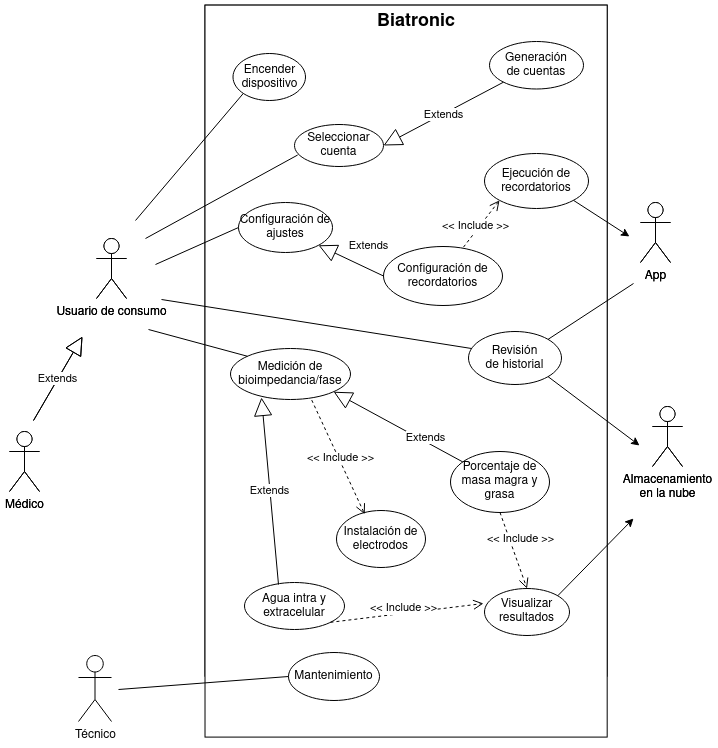

The diagram above was exported from draw.io. Its source (the exported page's mxGraphModel, read from the mxfile embedded in the PNG):
<mxGraphModel dx="1673" dy="965" grid="0" gridSize="10" guides="1" tooltips="1" connect="1" arrows="1" fold="1" page="1" pageScale="1" pageWidth="850" pageHeight="1100" math="0" shadow="0">
  <root>
    <mxCell id="0" />
    <mxCell id="1" parent="0" />
    <mxCell id="WuNlpbv2ECsI3dbt5cQj-2" value="" style="rounded=0;whiteSpace=wrap;html=1;rotation=90;" parent="1" vertex="1">
      <mxGeometry x="103.02" y="139.09" width="671.14" height="402.17" as="geometry" />
    </mxCell>
    <mxCell id="WuNlpbv2ECsI3dbt5cQj-3" value="&lt;div&gt;Usuario de consumo&lt;/div&gt;" style="shape=umlActor;verticalLabelPosition=bottom;verticalAlign=top;html=1;" parent="1" vertex="1">
      <mxGeometry x="129" y="238" width="30" height="60" as="geometry" />
    </mxCell>
    <mxCell id="WuNlpbv2ECsI3dbt5cQj-6" value="&lt;div&gt;Generación &lt;br&gt;&lt;/div&gt;&lt;div&gt;de cuentas&lt;/div&gt;" style="ellipse;whiteSpace=wrap;html=1;" parent="1" vertex="1">
      <mxGeometry x="527" y="67" width="94" height="47.5" as="geometry" />
    </mxCell>
    <mxCell id="WuNlpbv2ECsI3dbt5cQj-7" value="Medición de bioimpedancia/fase" style="ellipse;whiteSpace=wrap;html=1;" parent="1" vertex="1">
      <mxGeometry x="263" y="418" width="120" height="51" as="geometry" />
    </mxCell>
    <mxCell id="WuNlpbv2ECsI3dbt5cQj-8" value="Agua intra y extracelular" style="ellipse;whiteSpace=wrap;html=1;" parent="1" vertex="1">
      <mxGeometry x="283" y="597" width="100" height="47" as="geometry" />
    </mxCell>
    <mxCell id="WuNlpbv2ECsI3dbt5cQj-9" value="&lt;div&gt;Revisión &lt;br&gt;&lt;/div&gt;&lt;div&gt;de historial&lt;/div&gt;" style="ellipse;whiteSpace=wrap;html=1;" parent="1" vertex="1">
      <mxGeometry x="507.5" y="455" width="93" height="53" as="geometry" />
    </mxCell>
    <mxCell id="WuNlpbv2ECsI3dbt5cQj-10" value="Configuración de recordatorios" style="ellipse;whiteSpace=wrap;html=1;" parent="1" vertex="1">
      <mxGeometry x="452" y="276" width="119" height="59" as="geometry" />
    </mxCell>
    <mxCell id="WuNlpbv2ECsI3dbt5cQj-11" value="Ejecución de recordatorios" style="ellipse;whiteSpace=wrap;html=1;" parent="1" vertex="1">
      <mxGeometry x="506" y="171" width="104" height="55" as="geometry" />
    </mxCell>
    <mxCell id="WuNlpbv2ECsI3dbt5cQj-33" value="&lt;b&gt;&lt;font style=&quot;font-size: 18px&quot;&gt;Biatronic&lt;/font&gt;&lt;/b&gt;" style="text;html=1;strokeColor=none;fillColor=none;align=center;verticalAlign=middle;whiteSpace=wrap;rounded=0;" parent="1" vertex="1">
      <mxGeometry x="387" y="13" width="40" height="20" as="geometry" />
    </mxCell>
    <mxCell id="WuNlpbv2ECsI3dbt5cQj-35" value="&lt;div&gt;Almacenamiento &lt;br&gt;&lt;/div&gt;&lt;div&gt;en la nube&lt;/div&gt;" style="shape=umlActor;verticalLabelPosition=bottom;verticalAlign=top;html=1;" parent="1" vertex="1">
      <mxGeometry x="685" y="406" width="30" height="60" as="geometry" />
    </mxCell>
    <mxCell id="WuNlpbv2ECsI3dbt5cQj-43" value="Porcentaje de masa magra y grasa " style="ellipse;whiteSpace=wrap;html=1;" parent="1" vertex="1">
      <mxGeometry x="399" y="508" width="99" height="61" as="geometry" />
    </mxCell>
    <mxCell id="UCb506Gfx6IsbIZlC2Lq-1" value="&lt;div&gt;Médico&lt;/div&gt;" style="shape=umlActor;verticalLabelPosition=bottom;verticalAlign=top;html=1;outlineConnect=0;" parent="1" vertex="1">
      <mxGeometry x="42" y="431" width="30" height="60" as="geometry" />
    </mxCell>
    <mxCell id="UCb506Gfx6IsbIZlC2Lq-2" value="&lt;div&gt;App&lt;/div&gt;" style="shape=umlActor;verticalLabelPosition=bottom;verticalAlign=top;html=1;outlineConnect=0;" parent="1" vertex="1">
      <mxGeometry x="673" y="202" width="30" height="60" as="geometry" />
    </mxCell>
    <mxCell id="UCb506Gfx6IsbIZlC2Lq-3" value="Extends" style="endArrow=block;endSize=16;endFill=0;html=1;" parent="1" edge="1">
      <mxGeometry width="160" relative="1" as="geometry">
        <mxPoint x="66" y="420" as="sourcePoint" />
        <mxPoint x="115" y="336" as="targetPoint" />
      </mxGeometry>
    </mxCell>
    <mxCell id="UCb506Gfx6IsbIZlC2Lq-5" value="Seleccionar cuenta" style="ellipse;whiteSpace=wrap;html=1;" parent="1" vertex="1">
      <mxGeometry x="338" y="166" width="89" height="42" as="geometry" />
    </mxCell>
    <mxCell id="UCb506Gfx6IsbIZlC2Lq-11" value="Visualizar resultados" style="ellipse;whiteSpace=wrap;html=1;" parent="1" vertex="1">
      <mxGeometry x="515.5" y="616" width="85" height="47" as="geometry" />
    </mxCell>
    <mxCell id="UCb506Gfx6IsbIZlC2Lq-14" value="Configuración de ajustes" style="ellipse;whiteSpace=wrap;html=1;" parent="1" vertex="1">
      <mxGeometry x="280" y="273" width="94" height="50" as="geometry" />
    </mxCell>
    <mxCell id="UCb506Gfx6IsbIZlC2Lq-17" value="&lt;div&gt;Encender &lt;br&gt;&lt;/div&gt;&lt;div&gt;dispositivo&lt;/div&gt;" style="ellipse;whiteSpace=wrap;html=1;" parent="1" vertex="1">
      <mxGeometry x="260" y="62" width="72.5" height="47" as="geometry" />
    </mxCell>
    <mxCell id="UCb506Gfx6IsbIZlC2Lq-18" value="Instalación de electrodos" style="ellipse;whiteSpace=wrap;html=1;" parent="1" vertex="1">
      <mxGeometry x="367" y="67" width="89" height="57" as="geometry" />
    </mxCell>
    <mxCell id="UCb506Gfx6IsbIZlC2Lq-20" value="&lt;div&gt;&amp;lt;&amp;lt; Include &amp;gt;&amp;gt;&lt;/div&gt;" style="html=1;verticalAlign=bottom;endArrow=open;dashed=1;endSize=8;exitX=1;exitY=1;exitDx=0;exitDy=0;entryX=-0.012;entryY=0.319;entryDx=0;entryDy=0;entryPerimeter=0;" parent="1" source="WuNlpbv2ECsI3dbt5cQj-8" target="UCb506Gfx6IsbIZlC2Lq-11" edge="1">
      <mxGeometry x="-0.0549" y="-4" relative="1" as="geometry">
        <mxPoint x="330.00000000000045" y="469" as="sourcePoint" />
        <mxPoint x="415.00000000000045" y="483" as="targetPoint" />
        <mxPoint as="offset" />
      </mxGeometry>
    </mxCell>
    <mxCell id="UCb506Gfx6IsbIZlC2Lq-29" value="Extends" style="endArrow=block;endSize=16;endFill=0;html=1;exitX=0;exitY=0.5;exitDx=0;exitDy=0;entryX=1;entryY=0.5;entryDx=0;entryDy=0;" parent="1" source="WuNlpbv2ECsI3dbt5cQj-10" target="UCb506Gfx6IsbIZlC2Lq-14" edge="1">
      <mxGeometry width="160" relative="1" as="geometry">
        <mxPoint x="303" y="448.9999999999999" as="sourcePoint" />
        <mxPoint x="295" y="473" as="targetPoint" />
      </mxGeometry>
    </mxCell>
    <mxCell id="UCb506Gfx6IsbIZlC2Lq-30" value="&lt;div&gt;&amp;lt;&amp;lt; Include &amp;gt;&amp;gt;&lt;/div&gt;" style="html=1;verticalAlign=bottom;endArrow=open;dashed=1;endSize=8;exitX=0.5;exitY=0;exitDx=0;exitDy=0;entryX=0.39;entryY=1.055;entryDx=0;entryDy=0;entryPerimeter=0;" parent="1" source="WuNlpbv2ECsI3dbt5cQj-10" target="WuNlpbv2ECsI3dbt5cQj-11" edge="1">
      <mxGeometry x="-1" y="24" relative="1" as="geometry">
        <mxPoint x="383.00000000000045" y="576" as="sourcePoint" />
        <mxPoint x="448" y="620" as="targetPoint" />
        <mxPoint x="-4" y="8" as="offset" />
      </mxGeometry>
    </mxCell>
    <mxCell id="UCb506Gfx6IsbIZlC2Lq-33" value="Extends" style="endArrow=block;endSize=16;endFill=0;html=1;exitX=0;exitY=1;exitDx=0;exitDy=0;entryX=1;entryY=0;entryDx=0;entryDy=0;" parent="1" source="WuNlpbv2ECsI3dbt5cQj-6" target="UCb506Gfx6IsbIZlC2Lq-5" edge="1">
      <mxGeometry width="160" relative="1" as="geometry">
        <mxPoint x="465" y="171.9999999999999" as="sourcePoint" />
        <mxPoint x="514" y="88" as="targetPoint" />
      </mxGeometry>
    </mxCell>
    <mxCell id="UCb506Gfx6IsbIZlC2Lq-35" value="Extends" style="endArrow=block;endSize=16;endFill=0;html=1;exitX=0.34;exitY=0.043;exitDx=0;exitDy=0;entryX=0.258;entryY=0.961;entryDx=0;entryDy=0;entryPerimeter=0;exitPerimeter=0;" parent="1" source="WuNlpbv2ECsI3dbt5cQj-8" target="WuNlpbv2ECsI3dbt5cQj-7" edge="1">
      <mxGeometry width="160" relative="1" as="geometry">
        <mxPoint x="308" y="390" as="sourcePoint" />
        <mxPoint x="257" y="320" as="targetPoint" />
      </mxGeometry>
    </mxCell>
    <mxCell id="UCb506Gfx6IsbIZlC2Lq-36" value="Extends" style="endArrow=block;endSize=16;endFill=0;html=1;entryX=1;entryY=1;entryDx=0;entryDy=0;" parent="1" source="WuNlpbv2ECsI3dbt5cQj-43" target="WuNlpbv2ECsI3dbt5cQj-7" edge="1">
      <mxGeometry x="-0.3838" y="-4" width="160" relative="1" as="geometry">
        <mxPoint x="443" y="380" as="sourcePoint" />
        <mxPoint x="392" y="310" as="targetPoint" />
        <mxPoint as="offset" />
      </mxGeometry>
    </mxCell>
    <mxCell id="UCb506Gfx6IsbIZlC2Lq-38" value="&lt;div&gt;&amp;lt;&amp;lt; Include &amp;gt;&amp;gt;&lt;/div&gt;" style="html=1;verticalAlign=bottom;endArrow=open;dashed=1;endSize=8;exitX=1;exitY=1;exitDx=0;exitDy=0;entryX=0;entryY=0;entryDx=0;entryDy=0;" parent="1" source="WuNlpbv2ECsI3dbt5cQj-43" target="UCb506Gfx6IsbIZlC2Lq-11" edge="1">
      <mxGeometry x="0.0309" y="7" relative="1" as="geometry">
        <mxPoint x="499.00000000000045" y="441" as="sourcePoint" />
        <mxPoint x="531" y="626" as="targetPoint" />
        <mxPoint as="offset" />
      </mxGeometry>
    </mxCell>
    <mxCell id="UCb506Gfx6IsbIZlC2Lq-45" value="" style="rounded=0;whiteSpace=wrap;html=1;rotation=90;" parent="1" vertex="1">
      <mxGeometry x="72.6" y="169.51" width="731.98" height="402.17" as="geometry" />
    </mxCell>
    <mxCell id="UCb506Gfx6IsbIZlC2Lq-46" value="&lt;div&gt;Usuario de consumo&lt;/div&gt;" style="shape=umlActor;verticalLabelPosition=bottom;verticalAlign=top;html=1;" parent="1" vertex="1">
      <mxGeometry x="129" y="238" width="30" height="60" as="geometry" />
    </mxCell>
    <mxCell id="UCb506Gfx6IsbIZlC2Lq-47" value="&lt;div&gt;Generación &lt;br&gt;&lt;/div&gt;&lt;div&gt;de cuentas&lt;/div&gt;" style="ellipse;whiteSpace=wrap;html=1;" parent="1" vertex="1">
      <mxGeometry x="522" y="41" width="94" height="47.5" as="geometry" />
    </mxCell>
    <mxCell id="UCb506Gfx6IsbIZlC2Lq-48" value="Medición de bioimpedancia/fase" style="ellipse;whiteSpace=wrap;html=1;" parent="1" vertex="1">
      <mxGeometry x="263" y="348" width="120" height="51" as="geometry" />
    </mxCell>
    <mxCell id="UCb506Gfx6IsbIZlC2Lq-49" value="Agua intra y extracelular" style="ellipse;whiteSpace=wrap;html=1;" parent="1" vertex="1">
      <mxGeometry x="277" y="582" width="100" height="47" as="geometry" />
    </mxCell>
    <mxCell id="UCb506Gfx6IsbIZlC2Lq-50" value="&lt;div&gt;Revisión &lt;br&gt;&lt;/div&gt;&lt;div&gt;de historial&lt;/div&gt;" style="ellipse;whiteSpace=wrap;html=1;" parent="1" vertex="1">
      <mxGeometry x="501" y="331" width="93" height="53" as="geometry" />
    </mxCell>
    <mxCell id="UCb506Gfx6IsbIZlC2Lq-51" value="Configuración de recordatorios" style="ellipse;whiteSpace=wrap;html=1;" parent="1" vertex="1">
      <mxGeometry x="416" y="246" width="119" height="59" as="geometry" />
    </mxCell>
    <mxCell id="UCb506Gfx6IsbIZlC2Lq-52" value="Ejecución de recordatorios" style="ellipse;whiteSpace=wrap;html=1;" parent="1" vertex="1">
      <mxGeometry x="517" y="153" width="104" height="55" as="geometry" />
    </mxCell>
    <mxCell id="UCb506Gfx6IsbIZlC2Lq-53" value="&lt;b&gt;&lt;font style=&quot;font-size: 18px&quot;&gt;Biatronic&lt;/font&gt;&lt;/b&gt;" style="text;html=1;strokeColor=none;fillColor=none;align=center;verticalAlign=middle;whiteSpace=wrap;rounded=0;" parent="1" vertex="1">
      <mxGeometry x="428.5" y="11" width="40" height="20" as="geometry" />
    </mxCell>
    <mxCell id="UCb506Gfx6IsbIZlC2Lq-54" value="&lt;div&gt;Almacenamiento &lt;br&gt;&lt;/div&gt;&lt;div&gt;en la nube&lt;/div&gt;" style="shape=umlActor;verticalLabelPosition=bottom;verticalAlign=top;html=1;" parent="1" vertex="1">
      <mxGeometry x="685" y="406" width="30" height="60" as="geometry" />
    </mxCell>
    <mxCell id="UCb506Gfx6IsbIZlC2Lq-55" value="Porcentaje de masa magra y grasa " style="ellipse;whiteSpace=wrap;html=1;" parent="1" vertex="1">
      <mxGeometry x="483" y="451" width="99" height="61" as="geometry" />
    </mxCell>
    <mxCell id="UCb506Gfx6IsbIZlC2Lq-56" value="&lt;div&gt;Médico&lt;/div&gt;" style="shape=umlActor;verticalLabelPosition=bottom;verticalAlign=top;html=1;outlineConnect=0;" parent="1" vertex="1">
      <mxGeometry x="42" y="431" width="30" height="60" as="geometry" />
    </mxCell>
    <mxCell id="UCb506Gfx6IsbIZlC2Lq-57" value="&lt;div&gt;App&lt;/div&gt;" style="shape=umlActor;verticalLabelPosition=bottom;verticalAlign=top;html=1;outlineConnect=0;" parent="1" vertex="1">
      <mxGeometry x="673" y="202" width="30" height="60" as="geometry" />
    </mxCell>
    <mxCell id="UCb506Gfx6IsbIZlC2Lq-58" value="Extends" style="endArrow=block;endSize=16;endFill=0;html=1;" parent="1" edge="1">
      <mxGeometry width="160" relative="1" as="geometry">
        <mxPoint x="66" y="420" as="sourcePoint" />
        <mxPoint x="115" y="336" as="targetPoint" />
      </mxGeometry>
    </mxCell>
    <mxCell id="UCb506Gfx6IsbIZlC2Lq-59" value="Seleccionar cuenta" style="ellipse;whiteSpace=wrap;html=1;" parent="1" vertex="1">
      <mxGeometry x="327" y="124" width="89" height="42" as="geometry" />
    </mxCell>
    <mxCell id="UCb506Gfx6IsbIZlC2Lq-60" value="Visualizar resultados" style="ellipse;whiteSpace=wrap;html=1;" parent="1" vertex="1">
      <mxGeometry x="517" y="588" width="85" height="47" as="geometry" />
    </mxCell>
    <mxCell id="UCb506Gfx6IsbIZlC2Lq-61" value="Configuración de ajustes" style="ellipse;whiteSpace=wrap;html=1;" parent="1" vertex="1">
      <mxGeometry x="271" y="202" width="94" height="50" as="geometry" />
    </mxCell>
    <mxCell id="UCb506Gfx6IsbIZlC2Lq-62" value="&lt;div&gt;Encender &lt;br&gt;&lt;/div&gt;&lt;div&gt;dispositivo&lt;/div&gt;" style="ellipse;whiteSpace=wrap;html=1;" parent="1" vertex="1">
      <mxGeometry x="265.5" y="53" width="72.5" height="47" as="geometry" />
    </mxCell>
    <mxCell id="UCb506Gfx6IsbIZlC2Lq-63" value="Instalación de electrodos" style="ellipse;whiteSpace=wrap;html=1;" parent="1" vertex="1">
      <mxGeometry x="369" y="510" width="89" height="57" as="geometry" />
    </mxCell>
    <mxCell id="UCb506Gfx6IsbIZlC2Lq-64" value="&lt;div&gt;&amp;lt;&amp;lt; Include &amp;gt;&amp;gt;&lt;/div&gt;" style="html=1;verticalAlign=bottom;endArrow=open;dashed=1;endSize=8;exitX=1;exitY=1;exitDx=0;exitDy=0;entryX=-0.012;entryY=0.319;entryDx=0;entryDy=0;entryPerimeter=0;" parent="1" source="UCb506Gfx6IsbIZlC2Lq-49" target="UCb506Gfx6IsbIZlC2Lq-60" edge="1">
      <mxGeometry x="-0.0549" y="-4" relative="1" as="geometry">
        <mxPoint x="330.00000000000045" y="469" as="sourcePoint" />
        <mxPoint x="415.00000000000045" y="483" as="targetPoint" />
        <mxPoint as="offset" />
      </mxGeometry>
    </mxCell>
    <mxCell id="UCb506Gfx6IsbIZlC2Lq-66" value="" style="endArrow=none;html=1;entryX=0;entryY=1;entryDx=0;entryDy=0;" parent="1" target="UCb506Gfx6IsbIZlC2Lq-62" edge="1">
      <mxGeometry width="50" height="50" relative="1" as="geometry">
        <mxPoint x="168" y="220" as="sourcePoint" />
        <mxPoint x="473.9999999999977" y="170.5" as="targetPoint" />
      </mxGeometry>
    </mxCell>
    <mxCell id="UCb506Gfx6IsbIZlC2Lq-67" value="" style="endArrow=none;html=1;entryX=0;entryY=0;entryDx=0;entryDy=0;" parent="1" target="UCb506Gfx6IsbIZlC2Lq-48" edge="1">
      <mxGeometry width="50" height="50" relative="1" as="geometry">
        <mxPoint x="181" y="329" as="sourcePoint" />
        <mxPoint x="505.05977705316946" y="95.66919962626866" as="targetPoint" />
      </mxGeometry>
    </mxCell>
    <mxCell id="UCb506Gfx6IsbIZlC2Lq-68" value="Extends" style="endArrow=block;endSize=16;endFill=0;html=1;exitX=0;exitY=0.5;exitDx=0;exitDy=0;entryX=1;entryY=1;entryDx=0;entryDy=0;" parent="1" source="UCb506Gfx6IsbIZlC2Lq-51" target="UCb506Gfx6IsbIZlC2Lq-61" edge="1">
      <mxGeometry x="-0.2573" y="-21" width="160" relative="1" as="geometry">
        <mxPoint x="303" y="448.9999999999999" as="sourcePoint" />
        <mxPoint x="335" y="277" as="targetPoint" />
        <mxPoint as="offset" />
      </mxGeometry>
    </mxCell>
    <mxCell id="UCb506Gfx6IsbIZlC2Lq-69" value="&lt;div&gt;&amp;lt;&amp;lt; Include &amp;gt;&amp;gt;&lt;/div&gt;" style="html=1;verticalAlign=bottom;endArrow=open;dashed=1;endSize=8;exitX=0.672;exitY=0.011;exitDx=0;exitDy=0;entryX=0;entryY=1;entryDx=0;entryDy=0;exitPerimeter=0;" parent="1" source="UCb506Gfx6IsbIZlC2Lq-51" target="UCb506Gfx6IsbIZlC2Lq-52" edge="1">
      <mxGeometry x="-0.4591" y="-2" relative="1" as="geometry">
        <mxPoint x="383.00000000000045" y="576" as="sourcePoint" />
        <mxPoint x="448" y="620" as="targetPoint" />
        <mxPoint as="offset" />
      </mxGeometry>
    </mxCell>
    <mxCell id="UCb506Gfx6IsbIZlC2Lq-70" value="" style="endArrow=classic;html=1;exitX=1;exitY=1;exitDx=0;exitDy=0;" parent="1" source="UCb506Gfx6IsbIZlC2Lq-52" edge="1">
      <mxGeometry width="50" height="50" relative="1" as="geometry">
        <mxPoint x="548" y="510" as="sourcePoint" />
        <mxPoint x="662" y="236" as="targetPoint" />
      </mxGeometry>
    </mxCell>
    <mxCell id="UCb506Gfx6IsbIZlC2Lq-71" value="" style="endArrow=none;html=1;entryX=0.036;entryY=0.726;entryDx=0;entryDy=0;entryPerimeter=0;" parent="1" target="UCb506Gfx6IsbIZlC2Lq-59" edge="1">
      <mxGeometry width="50" height="50" relative="1" as="geometry">
        <mxPoint x="178" y="238" as="sourcePoint" />
        <mxPoint x="390.0597770531733" y="125.66919962626616" as="targetPoint" />
      </mxGeometry>
    </mxCell>
    <mxCell id="UCb506Gfx6IsbIZlC2Lq-72" value="Extends" style="endArrow=block;endSize=16;endFill=0;html=1;exitX=0;exitY=1;exitDx=0;exitDy=0;entryX=1;entryY=0.5;entryDx=0;entryDy=0;" parent="1" source="UCb506Gfx6IsbIZlC2Lq-47" target="UCb506Gfx6IsbIZlC2Lq-59" edge="1">
      <mxGeometry width="160" relative="1" as="geometry">
        <mxPoint x="465" y="171.9999999999999" as="sourcePoint" />
        <mxPoint x="514" y="88" as="targetPoint" />
      </mxGeometry>
    </mxCell>
    <mxCell id="UCb506Gfx6IsbIZlC2Lq-73" value="Extends" style="endArrow=block;endSize=16;endFill=0;html=1;exitX=0.34;exitY=0.043;exitDx=0;exitDy=0;entryX=0.258;entryY=0.961;entryDx=0;entryDy=0;entryPerimeter=0;exitPerimeter=0;" parent="1" source="UCb506Gfx6IsbIZlC2Lq-49" target="UCb506Gfx6IsbIZlC2Lq-48" edge="1">
      <mxGeometry width="160" relative="1" as="geometry">
        <mxPoint x="308" y="390" as="sourcePoint" />
        <mxPoint x="257" y="320" as="targetPoint" />
      </mxGeometry>
    </mxCell>
    <mxCell id="UCb506Gfx6IsbIZlC2Lq-74" value="Extends" style="endArrow=block;endSize=16;endFill=0;html=1;entryX=1;entryY=1;entryDx=0;entryDy=0;" parent="1" source="UCb506Gfx6IsbIZlC2Lq-55" target="UCb506Gfx6IsbIZlC2Lq-48" edge="1">
      <mxGeometry x="-0.3838" y="-4" width="160" relative="1" as="geometry">
        <mxPoint x="443" y="380" as="sourcePoint" />
        <mxPoint x="392" y="310" as="targetPoint" />
        <mxPoint as="offset" />
      </mxGeometry>
    </mxCell>
    <mxCell id="UCb506Gfx6IsbIZlC2Lq-75" value="&lt;div&gt;&amp;lt;&amp;lt; Include &amp;gt;&amp;gt;&lt;/div&gt;" style="html=1;verticalAlign=bottom;endArrow=open;dashed=1;endSize=8;exitX=0.5;exitY=1;exitDx=0;exitDy=0;entryX=0.5;entryY=0;entryDx=0;entryDy=0;" parent="1" source="UCb506Gfx6IsbIZlC2Lq-55" target="UCb506Gfx6IsbIZlC2Lq-60" edge="1">
      <mxGeometry x="0.0309" y="7" relative="1" as="geometry">
        <mxPoint x="499.00000000000045" y="441" as="sourcePoint" />
        <mxPoint x="531" y="626" as="targetPoint" />
        <mxPoint as="offset" />
      </mxGeometry>
    </mxCell>
    <mxCell id="UCb506Gfx6IsbIZlC2Lq-76" value="" style="endArrow=none;html=1;entryX=0;entryY=0.5;entryDx=0;entryDy=0;" parent="1" target="UCb506Gfx6IsbIZlC2Lq-61" edge="1">
      <mxGeometry width="50" height="50" relative="1" as="geometry">
        <mxPoint x="188" y="264" as="sourcePoint" />
        <mxPoint x="351.20399999999995" y="206.49199999999996" as="targetPoint" />
      </mxGeometry>
    </mxCell>
    <mxCell id="UCb506Gfx6IsbIZlC2Lq-77" value="" style="endArrow=none;html=1;entryX=0.032;entryY=0.321;entryDx=0;entryDy=0;entryPerimeter=0;" parent="1" target="UCb506Gfx6IsbIZlC2Lq-50" edge="1">
      <mxGeometry width="50" height="50" relative="1" as="geometry">
        <mxPoint x="194" y="299" as="sourcePoint" />
        <mxPoint x="293" y="446" as="targetPoint" />
      </mxGeometry>
    </mxCell>
    <mxCell id="UCb506Gfx6IsbIZlC2Lq-78" value="" style="endArrow=none;html=1;entryX=1;entryY=0;entryDx=0;entryDy=0;" parent="1" target="UCb506Gfx6IsbIZlC2Lq-50" edge="1">
      <mxGeometry width="50" height="50" relative="1" as="geometry">
        <mxPoint x="666" y="283" as="sourcePoint" />
        <mxPoint x="303" y="456" as="targetPoint" />
      </mxGeometry>
    </mxCell>
    <mxCell id="UCb506Gfx6IsbIZlC2Lq-79" value="" style="endArrow=classic;html=1;exitX=1;exitY=1;exitDx=0;exitDy=0;" parent="1" source="UCb506Gfx6IsbIZlC2Lq-50" edge="1">
      <mxGeometry width="50" height="50" relative="1" as="geometry">
        <mxPoint x="623.9953264591642" y="515.9962271999507" as="sourcePoint" />
        <mxPoint x="672" y="445" as="targetPoint" />
      </mxGeometry>
    </mxCell>
    <mxCell id="UCb506Gfx6IsbIZlC2Lq-80" value="" style="endArrow=classic;html=1;exitX=1;exitY=0;exitDx=0;exitDy=0;" parent="1" source="UCb506Gfx6IsbIZlC2Lq-60" edge="1">
      <mxGeometry width="50" height="50" relative="1" as="geometry">
        <mxPoint x="606" y="454.5" as="sourcePoint" />
        <mxPoint x="666" y="518" as="targetPoint" />
      </mxGeometry>
    </mxCell>
    <mxCell id="UCb506Gfx6IsbIZlC2Lq-81" value="&lt;div&gt;&amp;lt;&amp;lt; Include &amp;gt;&amp;gt;&lt;/div&gt;" style="html=1;verticalAlign=bottom;endArrow=open;dashed=1;endSize=8;exitX=0.677;exitY=1.012;exitDx=0;exitDy=0;entryX=0.317;entryY=0.065;entryDx=0;entryDy=0;exitPerimeter=0;entryPerimeter=0;" parent="1" source="UCb506Gfx6IsbIZlC2Lq-48" target="UCb506Gfx6IsbIZlC2Lq-63" edge="1">
      <mxGeometry x="0.151" y="-2" relative="1" as="geometry">
        <mxPoint x="379.02411471749883" y="646.7966233245827" as="sourcePoint" />
        <mxPoint x="524.4800000000002" y="640.9930000000002" as="targetPoint" />
        <mxPoint as="offset" />
      </mxGeometry>
    </mxCell>
    <mxCell id="pVAJHaccaV6rxKtpLUaF-1" value="Técnico" style="shape=umlActor;verticalLabelPosition=bottom;verticalAlign=top;html=1;outlineConnect=0;" vertex="1" parent="1">
      <mxGeometry x="111" y="655" width="33" height="66" as="geometry" />
    </mxCell>
    <mxCell id="pVAJHaccaV6rxKtpLUaF-2" value="Mantenimiento" style="ellipse;whiteSpace=wrap;html=1;" vertex="1" parent="1">
      <mxGeometry x="321" y="652" width="91" height="48" as="geometry" />
    </mxCell>
    <mxCell id="pVAJHaccaV6rxKtpLUaF-3" value="" style="endArrow=none;html=1;entryX=0;entryY=0.5;entryDx=0;entryDy=0;" edge="1" parent="1" target="pVAJHaccaV6rxKtpLUaF-2">
      <mxGeometry width="50" height="50" relative="1" as="geometry">
        <mxPoint x="151" y="689" as="sourcePoint" />
        <mxPoint x="460.9760000000001" y="738.013" as="targetPoint" />
      </mxGeometry>
    </mxCell>
  </root>
</mxGraphModel>